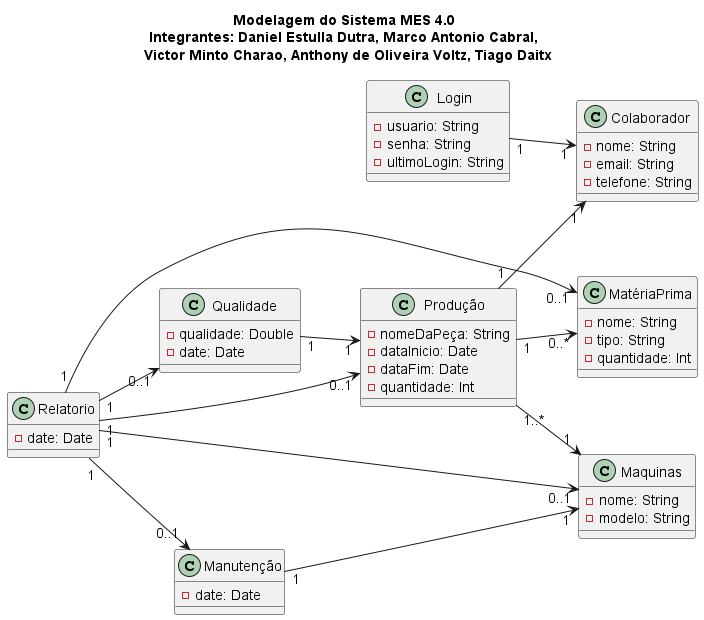

The diagram above was rendered by PlantUML. Its source (embedded in the PNG):
@startuml Trabalho
title Modelagem do Sistema MES 4.0 \n Integrantes: Daniel Estulla Dutra, Marco Antonio Cabral,  \n Victor Minto Charao, Anthony de Oliveira Voltz, Tiago Daitx 
left to right direction
skinparam shadowing false

class "Login" {
    - usuario: String
    - senha: String
    - ultimoLogin: String
}

class "MatériaPrima" {
    - nome: String
    - tipo: String
    - quantidade: Int
}

class "Colaborador" {
    - nome: String
    - email: String
    - telefone: String
}

class "Manutenção" {
    - date: Date
}

class "Produção" {
    - nomeDaPeça: String
    - dataInicio: Date
    - dataFim: Date
    - quantidade: Int
}

class "Maquinas" {
    - nome: String
    - modelo: String
}

class "Relatorio" {
    - date: Date
}

class "Qualidade" {
    - qualidade: Double
    - date: Date
}

Login "1" --> "1" Colaborador
Manutenção "1" --> "1" Maquinas
Produção "1..*" --> "1" Maquinas
Produção "1" --> "1" Colaborador
Produção "1" --> "0..*" MatériaPrima
Relatorio "1" --> "0..1" Produção
Relatorio "1" --> "0..1" MatériaPrima
Relatorio "1" --> "0..1" Manutenção
Relatorio "1" --> "0..1" Maquinas
Relatorio "1" --> "0..1" Qualidade
Qualidade "1" --> "1" Produção

@enduml